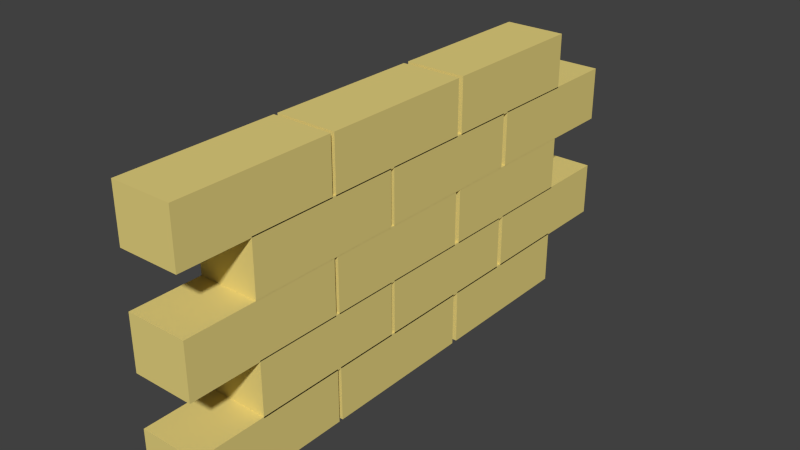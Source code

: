 # Source: Brickwall.blend  (saved by Blender 2.83.19; exported with 4.5.12 LTS)
import bpy
from mathutils import Matrix  # noqa: F401  (used for matrix-valued properties, if any)

bpy.ops.wm.read_factory_settings(use_empty=True)
scene = bpy.context.scene
scene.name = 'Scene'

# ---- collections
col_collection_1 = bpy.data.collections.new('Collection 1'); scene.collection.children.link(col_collection_1)

# ---- images (referenced by path relative to the original .blend; pixels are not part of the script)
import os
ASSET_DIR = os.environ.get("B2B_ASSET_DIR", "")  # directory of the original .blend (textures are referenced by path, not embedded)
HERE = os.path.dirname(os.path.abspath(__file__))  # packed textures are extracted next to this script under _unpacked/

def load_image(name, relpath, width, height, colorspace="sRGB"):
    """Load a texture the original file referenced (path relative to the .blend, or extracted next to this script)."""
    p = next((c for c in (os.path.join(HERE, relpath), os.path.join(ASSET_DIR, relpath)) if relpath and os.path.exists(c)), "")
    if p:
        img = bpy.data.images.load(p, check_existing=True)
        img.name = name
    else:  # same state as the original file: an image datablock whose file is absent (Cycles renders it pink)
        img = bpy.data.images.new(name, width, height)
        img.source = "FILE"
        img.filepath = "//" + (relpath or name)
    img.colorspace_settings.name = colorspace
    return img
img_ground_png_004 = load_image('Ground.png.004', '_unpacked/Ground.92becfbd.png', 32, 32, 'sRGB')

# ---- materials (node trees are filled in below, after node groups)
mat_material = bpy.data.materials.new('Material')
mat_material.alpha_threshold = 0.0
mat_material.roughness = 0.5

# ---- material node trees
mat_material.use_nodes = True; mat_material.node_tree.nodes.clear()
_N = mat_material.node_tree.nodes; _L = mat_material.node_tree.links
n0 = _N.new('ShaderNodeOutputMaterial'); n0.name = 'Material Output'; n0.location = (300, 300)
n1 = _N.new('ShaderNodeBsdfDiffuse'); n1.name = 'Diffuse BSDF'; n1.location = (10, 300)
n2 = _N.new('ShaderNodeTexImage'); n2.name = 'Image Texture'; n2.location = (-180, 300)
n2.width = 140
n2.image = img_ground_png_004
_L.new(n1.outputs[0], n0.inputs[0])
_L.new(n2.outputs[0], n1.inputs[0])
n0.is_active_output = True

# ---- world
world_world = bpy.data.worlds.new('World'); scene.world = world_world
world_world.color = (0.05088, 0.05088, 0.05088)
world_world.use_sun_shadow = False
world_world.sun_shadow_jitter_overblur = 0.0
world_world.cycles.sampling_method = 'MANUAL'
world_world.cycles.sample_map_resolution = 256

# ---- meshes
me_cube_000 = bpy.data.meshes.new('Cube.000')
me_cube_000.from_pydata([(-0.1246, 1.151, 0.3313), (0.1246, 1.151, 0.3313), (0.1246, 1.151, 0.109), (-0.1246, 1.151, 0.109), (-0.1246, 0.5128, 0.3313), (-0.1246, 0.5128, 0.109), (0.1246, 0.5128, 0.3313), (0.1246, 0.5128, 0.109), (-0.1246, 0.4887, 0.3313), (0.1246, 0.4887, 0.3313), (0.1246, 0.4887, 0.109), (-0.1246, 0.4887, 0.109), (-0.1246, -0.1495, 0.3313), (-0.1246, -0.1495, 0.109), (0.1246, -0.1495, 0.3313), (0.1246, -0.1495, 0.109), (-0.1246, -0.1658, 0.3313), (0.1246, -0.1658, 0.3313), (0.1246, -0.1658, 0.109), (-0.1246, -0.1658, 0.109), (-0.1246, -0.804, 0.3313), (-0.1246, -0.804, 0.109), (0.1246, -0.804, 0.3313), (0.1246, -0.804, 0.109), (-0.1246, 0.864, 0.5494), (0.1246, 0.864, 0.5494), (0.1246, 0.864, 0.3271), (-0.1246, 0.864, 0.3271), (-0.1246, 0.2259, 0.5494), (-0.1246, 0.2259, 0.3271), (0.1246, 0.2259, 0.5494), (0.1246, 0.2259, 0.3271), (-0.1246, 0.2017, 0.5494), (0.1246, 0.2017, 0.5494), (0.1246, 0.2017, 0.3271), (-0.1246, 0.2017, 0.3271), (-0.1246, -0.4365, 0.5494), (-0.1246, -0.4365, 0.3271), (0.1246, -0.4365, 0.5494), (0.1246, -0.4365, 0.3271), (-0.1246, -0.4528, 0.5494), (0.1246, -0.4528, 0.5494), (0.1246, -0.4528, 0.3271), (-0.1246, -0.4528, 0.3271), (-0.1246, -1.091, 0.5494), (-0.1246, -1.091, 0.3271), (0.1246, -1.091, 0.5494), (0.1246, -1.091, 0.3271), (-0.1246, -0.4528, 0.1094), (0.1246, -0.4528, 0.1094), (0.1246, -0.4528, -0.1129), (-0.1246, -0.4528, -0.1129), (-0.1246, -1.091, 0.1094), (-0.1246, -1.091, -0.1129), (0.1246, -1.091, 0.1094), (0.1246, -1.091, -0.1129), (-0.1246, 0.2017, 0.1094), (0.1246, 0.2017, 0.1094), (0.1246, 0.2017, -0.1129), (-0.1246, 0.2017, -0.1129), (-0.1246, -0.4365, 0.1094), (-0.1246, -0.4365, -0.1129), (0.1246, -0.4365, 0.1094), (0.1246, -0.4365, -0.1129), (-0.1246, 0.864, 0.1094), (0.1246, 0.864, 0.1094), (0.1246, 0.864, -0.1129), (-0.1246, 0.864, -0.1129), (-0.1246, 0.2259, 0.1094), (-0.1246, 0.2259, -0.1129), (0.1246, 0.2259, 0.1094), (0.1246, 0.2259, -0.1129), (-0.1246, -0.1658, -0.1087), (0.1246, -0.1658, -0.1087), (0.1246, -0.1658, -0.331), (-0.1246, -0.1658, -0.331), (-0.1246, -0.804, -0.1087), (-0.1246, -0.804, -0.331), (0.1246, -0.804, -0.1087), (0.1246, -0.804, -0.331), (-0.1246, 0.4887, -0.1087), (0.1246, 0.4887, -0.1087), (0.1246, 0.4887, -0.331), (-0.1246, 0.4887, -0.331), (-0.1246, -0.1495, -0.1087), (-0.1246, -0.1495, -0.331), (0.1246, -0.1495, -0.1087), (0.1246, -0.1495, -0.331), (-0.1246, 1.151, -0.1087), (0.1246, 1.151, -0.1087), (0.1246, 1.151, -0.331), (-0.1246, 1.151, -0.331), (-0.1246, 0.5128, -0.1087), (-0.1246, 0.5128, -0.331), (0.1246, 0.5128, -0.1087), (0.1246, 0.5128, -0.331), (-0.1246, 0.864, -0.3256), (0.1246, 0.864, -0.3256), (0.1246, 0.864, -0.5479), (-0.1246, 0.864, -0.5479), (-0.1246, 0.2259, -0.3256), (-0.1246, 0.2259, -0.5479), (0.1246, 0.2259, -0.3256), (0.1246, 0.2259, -0.5479), (-0.1246, 0.2017, -0.3256), (0.1246, 0.2017, -0.3256), (0.1246, 0.2017, -0.5479), (-0.1246, 0.2017, -0.5479), (-0.1246, -0.4365, -0.3256), (-0.1246, -0.4365, -0.5479), (0.1246, -0.4365, -0.3256), (0.1246, -0.4365, -0.5479), (-0.1246, -0.4528, -0.3256), (0.1246, -0.4528, -0.3256), (0.1246, -0.4528, -0.5479), (-0.1246, -0.4528, -0.5479), (-0.1246, -1.091, -0.3256), (-0.1246, -1.091, -0.5479), (0.1246, -1.091, -0.3256), (0.1246, -1.091, -0.5479)], [], [(0, 1, 2, 3), (4, 0, 3, 5), (4, 6, 1, 0), (1, 6, 7, 2), (3, 2, 7, 5), (6, 4, 5, 7), (8, 9, 10, 11), (12, 8, 11, 13), (12, 14, 9, 8), (9, 14, 15, 10), (11, 10, 15, 13), (14, 12, 13, 15), (16, 17, 18, 19), (20, 16, 19, 21), (20, 22, 17, 16), (17, 22, 23, 18), (19, 18, 23, 21), (22, 20, 21, 23), (24, 25, 26, 27), (28, 24, 27, 29), (28, 30, 25, 24), (25, 30, 31, 26), (27, 26, 31, 29), (30, 28, 29, 31), (32, 33, 34, 35), (36, 32, 35, 37), (36, 38, 33, 32), (33, 38, 39, 34), (35, 34, 39, 37), (38, 36, 37, 39), (40, 41, 42, 43), (44, 40, 43, 45), (44, 46, 41, 40), (41, 46, 47, 42), (43, 42, 47, 45), (46, 44, 45, 47), (48, 49, 50, 51), (52, 48, 51, 53), (52, 54, 49, 48), (49, 54, 55, 50), (51, 50, 55, 53), (54, 52, 53, 55), (56, 57, 58, 59), (60, 56, 59, 61), (60, 62, 57, 56), (57, 62, 63, 58), (59, 58, 63, 61), (62, 60, 61, 63), (64, 65, 66, 67), (68, 64, 67, 69), (68, 70, 65, 64), (65, 70, 71, 66), (67, 66, 71, 69), (70, 68, 69, 71), (72, 73, 74, 75), (76, 72, 75, 77), (76, 78, 73, 72), (73, 78, 79, 74), (75, 74, 79, 77), (78, 76, 77, 79), (80, 81, 82, 83), (84, 80, 83, 85), (84, 86, 81, 80), (81, 86, 87, 82), (83, 82, 87, 85), (86, 84, 85, 87), (88, 89, 90, 91), (92, 88, 91, 93), (92, 94, 89, 88), (89, 94, 95, 90), (91, 90, 95, 93), (94, 92, 93, 95), (96, 97, 98, 99), (100, 96, 99, 101), (100, 102, 97, 96), (97, 102, 103, 98), (99, 98, 103, 101), (102, 100, 101, 103), (104, 105, 106, 107), (108, 104, 107, 109), (108, 110, 105, 104), (105, 110, 111, 106), (107, 106, 111, 109), (110, 108, 109, 111), (112, 113, 114, 115), (116, 112, 115, 117), (116, 118, 113, 112), (113, 118, 119, 114), (115, 114, 119, 117), (118, 116, 117, 119)])
_uv = me_cube_000.uv_layers.new(name='UVMap')
_uv.uv.foreach_set('vector', [0.371, 0.3243, 0.3868, 0.3243, 0.3781, 0.3194, 0.3797, 0.3194, 0.3665, 0.324, 0.3913, 0.324, 0.3836, 0.318, 0.3743, 0.318, 0.3762, 0.3045, 0.3816, 0.3045, 0.3816, 0.3205, 0.3762, 0.3205, 0.3665, 0.324, 0.3913, 0.324, 0.3836, 0.318, 0.3743, 0.318, 0.3762, 0.3045, 0.3816, 0.3045, 0.3816, 0.3205, 0.3762, 0.3205, 0.371, 0.3243, 0.3868, 0.3243, 0.3781, 0.3194, 0.3797, 0.3194, 0.371, 0.3243, 0.3868, 0.3243, 0.3781, 0.3194, 0.3797, 0.3194, 0.3665, 0.324, 0.3913, 0.324, 0.3836, 0.318, 0.3743, 0.318, 0.3762, 0.3045, 0.3816, 0.3045, 0.3816, 0.3205, 0.3762, 0.3205, 0.3665, 0.324, 0.3913, 0.324, 0.3836, 0.318, 0.3743, 0.318, 0.3762, 0.3045, 0.3816, 0.3045, 0.3816, 0.3205, 0.3762, 0.3205, 0.371, 0.3243, 0.3868, 0.3243, 0.3781, 0.3194, 0.3797, 0.3194, 0.371, 0.3243, 0.3868, 0.3243, 0.3781, 0.3194, 0.3797, 0.3194, 0.3665, 0.324, 0.3913, 0.324, 0.3836, 0.318, 0.3743, 0.318, 0.3762, 0.3045, 0.3816, 0.3045, 0.3816, 0.3205, 0.3762, 0.3205, 0.3665, 0.324, 0.3913, 0.324, 0.3836, 0.318, 0.3743, 0.318, 0.3762, 0.3045, 0.3816, 0.3045, 0.3816, 0.3205, 0.3762, 0.3205, 0.371, 0.3243, 0.3868, 0.3243, 0.3781, 0.3194, 0.3797, 0.3194, 0.371, 0.3243, 0.3868, 0.3243, 0.3781, 0.3194, 0.3797, 0.3194, 0.3665, 0.324, 0.3913, 0.324, 0.3836, 0.318, 0.3743, 0.318, 0.3762, 0.3045, 0.3816, 0.3045, 0.3816, 0.3205, 0.3762, 0.3205, 0.3665, 0.324, 0.3913, 0.324, 0.3836, 0.318, 0.3743, 0.318, 0.3762, 0.3045, 0.3816, 0.3045, 0.3816, 0.3205, 0.3762, 0.3205, 0.371, 0.3243, 0.3868, 0.3243, 0.3781, 0.3194, 0.3797, 0.3194, 0.371, 0.3243, 0.3868, 0.3243, 0.3781, 0.3194, 0.3797, 0.3194, 0.3665, 0.324, 0.3913, 0.324, 0.3836, 0.318, 0.3743, 0.318, 0.3762, 0.3045, 0.3816, 0.3045, 0.3816, 0.3205, 0.3762, 0.3205, 0.3665, 0.324, 0.3913, 0.324, 0.3836, 0.318, 0.3743, 0.318, 0.3762, 0.3045, 0.3816, 0.3045, 0.3816, 0.3205, 0.3762, 0.3205, 0.371, 0.3243, 0.3868, 0.3243, 0.3781, 0.3194, 0.3797, 0.3194, 0.371, 0.3243, 0.3868, 0.3243, 0.3781, 0.3194, 0.3797, 0.3194, 0.3665, 0.324, 0.3913, 0.324, 0.3836, 0.318, 0.3743, 0.318, 0.3762, 0.3045, 0.3816, 0.3045, 0.3816, 0.3205, 0.3762, 0.3205, 0.3665, 0.324, 0.3913, 0.324, 0.3836, 0.318, 0.3743, 0.318, 0.3762, 0.3045, 0.3816, 0.3045, 0.3816, 0.3205, 0.3762, 0.3205, 0.371, 0.3243, 0.3868, 0.3243, 0.3781, 0.3194, 0.3797, 0.3194, 0.371, 0.3243, 0.3868, 0.3243, 0.3781, 0.3194, 0.3797, 0.3194, 0.3665, 0.324, 0.3913, 0.324, 0.3836, 0.318, 0.3743, 0.318, 0.3762, 0.3045, 0.3816, 0.3045, 0.3816, 0.3205, 0.3762, 0.3205, 0.3665, 0.324, 0.3913, 0.324, 0.3836, 0.318, 0.3743, 0.318, 0.3762, 0.3045, 0.3816, 0.3045, 0.3816, 0.3205, 0.3762, 0.3205, 0.371, 0.3243, 0.3868, 0.3243, 0.3781, 0.3194, 0.3797, 0.3194, 0.371, 0.3243, 0.3868, 0.3243, 0.3781, 0.3194, 0.3797, 0.3194, 0.3665, 0.324, 0.3913, 0.324, 0.3836, 0.318, 0.3743, 0.318, 0.3762, 0.3045, 0.3816, 0.3045, 0.3816, 0.3205, 0.3762, 0.3205, 0.3665, 0.324, 0.3913, 0.324, 0.3836, 0.318, 0.3743, 0.318, 0.3762, 0.3045, 0.3816, 0.3045, 0.3816, 0.3205, 0.3762, 0.3205, 0.371, 0.3243, 0.3868, 0.3243, 0.3781, 0.3194, 0.3797, 0.3194, 0.371, 0.3243, 0.3868, 0.3243, 0.3781, 0.3194, 0.3797, 0.3194, 0.3665, 0.324, 0.3913, 0.324, 0.3836, 0.318, 0.3743, 0.318, 0.3762, 0.3045, 0.3816, 0.3045, 0.3816, 0.3205, 0.3762, 0.3205, 0.3665, 0.324, 0.3913, 0.324, 0.3836, 0.318, 0.3743, 0.318, 0.3762, 0.3045, 0.3816, 0.3045, 0.3816, 0.3205, 0.3762, 0.3205, 0.371, 0.3243, 0.3868, 0.3243, 0.3781, 0.3194, 0.3797, 0.3194, 0.371, 0.3243, 0.3868, 0.3243, 0.3781, 0.3194, 0.3797, 0.3194, 0.3665, 0.324, 0.3913, 0.324, 0.3836, 0.318, 0.3743, 0.318, 0.3762, 0.3045, 0.3816, 0.3045, 0.3816, 0.3205, 0.3762, 0.3205, 0.3665, 0.324, 0.3913, 0.324, 0.3836, 0.318, 0.3743, 0.318, 0.3762, 0.3045, 0.3816, 0.3045, 0.3816, 0.3205, 0.3762, 0.3205, 0.371, 0.3243, 0.3868, 0.3243, 0.3781, 0.3194, 0.3797, 0.3194, 0.371, 0.3243, 0.3868, 0.3243, 0.3781, 0.3194, 0.3797, 0.3194, 0.3665, 0.324, 0.3913, 0.324, 0.3836, 0.318, 0.3743, 0.318, 0.3762, 0.3045, 0.3816, 0.3045, 0.3816, 0.3205, 0.3762, 0.3205, 0.3665, 0.324, 0.3913, 0.324, 0.3836, 0.318, 0.3743, 0.318, 0.3762, 0.3045, 0.3816, 0.3045, 0.3816, 0.3205, 0.3762, 0.3205, 0.371, 0.3243, 0.3868, 0.3243, 0.3781, 0.3194, 0.3797, 0.3194, 0.371, 0.3243, 0.3868, 0.3243, 0.3781, 0.3194, 0.3797, 0.3194, 0.3665, 0.324, 0.3913, 0.324, 0.3836, 0.318, 0.3743, 0.318, 0.3762, 0.3045, 0.3816, 0.3045, 0.3816, 0.3205, 0.3762, 0.3205, 0.3665, 0.324, 0.3913, 0.324, 0.3836, 0.318, 0.3743, 0.318, 0.3762, 0.3045, 0.3816, 0.3045, 0.3816, 0.3205, 0.3762, 0.3205, 0.371, 0.3243, 0.3868, 0.3243, 0.3781, 0.3194, 0.3797, 0.3194, 0.371, 0.3243, 0.3868, 0.3243, 0.3781, 0.3194, 0.3797, 0.3194, 0.3665, 0.324, 0.3913, 0.324, 0.3836, 0.318, 0.3743, 0.318, 0.3762, 0.3045, 0.3816, 0.3045, 0.3816, 0.3205, 0.3762, 0.3205, 0.3665, 0.324, 0.3913, 0.324, 0.3836, 0.318, 0.3743, 0.318, 0.3762, 0.3045, 0.3816, 0.3045, 0.3816, 0.3205, 0.3762, 0.3205, 0.371, 0.3243, 0.3868, 0.3243, 0.3781, 0.3194, 0.3797, 0.3194, 0.371, 0.3243, 0.3868, 0.3243, 0.3781, 0.3194, 0.3797, 0.3194, 0.3665, 0.324, 0.3913, 0.324, 0.3836, 0.318, 0.3743, 0.318, 0.3762, 0.3045, 0.3816, 0.3045, 0.3816, 0.3205, 0.3762, 0.3205, 0.3665, 0.324, 0.3913, 0.324, 0.3836, 0.318, 0.3743, 0.318, 0.3762, 0.3045, 0.3816, 0.3045, 0.3816, 0.3205, 0.3762, 0.3205, 0.371, 0.3243, 0.3868, 0.3243, 0.3781, 0.3194, 0.3797, 0.3194, 0.371, 0.3243, 0.3868, 0.3243, 0.3781, 0.3194, 0.3797, 0.3194, 0.3665, 0.324, 0.3913, 0.324, 0.3836, 0.318, 0.3743, 0.318, 0.3762, 0.3045, 0.3816, 0.3045, 0.3816, 0.3205, 0.3762, 0.3205, 0.3665, 0.324, 0.3913, 0.324, 0.3836, 0.318, 0.3743, 0.318, 0.3762, 0.3045, 0.3816, 0.3045, 0.3816, 0.3205, 0.3762, 0.3205, 0.371, 0.3243, 0.3868, 0.3243, 0.3781, 0.3194, 0.3797, 0.3194])
me_cube_000.materials.append(mat_material)
me_cube_000.use_remesh_preserve_volume = False
me_cube_000.use_remesh_preserve_attributes = False
me_cube_000.use_mirror_vertex_groups = False
me_cube_000.update()

# ---- objects
ob_cube_001 = bpy.data.objects.new('Cube.001', me_cube_000)

# ---- transforms, parenting, visibility, modifiers, constraints
ob_cube_001.location = (0.0, 0.124, 0.3474)
ob_cube_001.lineart.crease_threshold = 0.0

# ---- collection membership
col_collection_1.objects.link(ob_cube_001)

# ---- scene / render settings (as saved in the file)
scene.frame_start = 1; scene.frame_end = 250; scene.frame_set(1)
scene.render.engine = 'CYCLES'
scene.render.resolution_percentage = 50
scene.render.dither_intensity = 0.0
scene.cycles.use_denoising = False
scene.cycles.samples = 10
scene.cycles.sampling_pattern = 'TABULATED_SOBOL'
scene.cycles.light_sampling_threshold = 0.0
scene.cycles.use_adaptive_sampling = False
scene.cycles.use_light_tree = False
scene.cycles.blur_glossy = 0.0
scene.cycles.pixel_filter_type = 'GAUSSIAN'
scene.cycles.sample_clamp_indirect = 0.0
scene.view_settings.view_transform = 'Standard'
bpy.context.view_layer.update()

# ---- added for rendering (the .blend has no active camera and no usable light): camera, sun
cam_auto = bpy.data.cameras.new('AutoCamera')
cam_auto.lens = 50.0
cam_auto.sensor_width = 36.0
cam_auto.clip_end = 1000.0
ob_auto_camera = bpy.data.objects.new('AutoCamera', cam_auto)
scene.collection.objects.link(ob_auto_camera)
ob_auto_camera.location = (2.32101, -2.63124, 2.205)
ob_auto_camera.rotation_euler = (1.09748, -7.21219e-08, 0.694738)
scene.camera = ob_auto_camera
light_auto_sun = bpy.data.lights.new('AutoSun', 'SUN')
light_auto_sun.energy = 3.0
light_auto_sun.angle = 0.0523599
ob_auto_sun = bpy.data.objects.new('AutoSun', light_auto_sun)
scene.collection.objects.link(ob_auto_sun)
ob_auto_sun.rotation_euler = (0.872665, 0.174533, 0.523599)
bpy.context.view_layer.update()
